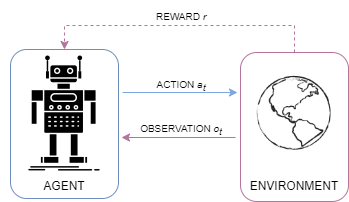

The diagram above was exported from draw.io. Its source (the exported page's mxGraphModel, read from the mxfile embedded in the PNG):
<mxGraphModel dx="494" dy="272" grid="0" gridSize="10" guides="1" tooltips="1" connect="1" arrows="1" fold="1" page="1" pageScale="1" pageWidth="827" pageHeight="1169" math="0" shadow="0">
  <root>
    <mxCell id="0" />
    <mxCell id="1" parent="0" />
    <mxCell id="jxAH6wTOWZOKsqeZMJXx-1" value="" style="shape=image;html=1;verticalAlign=top;verticalLabelPosition=bottom;labelBackgroundColor=#ffffff;imageAspect=0;aspect=fixed;image=https://cdn2.iconfinder.com/data/icons/competitive-strategy-and-corporate-training/512/199_robot_Android_artificial_bot_technology_app_development-128.png" parent="1" vertex="1">
      <mxGeometry x="140" y="302" width="128" height="128" as="geometry" />
    </mxCell>
    <mxCell id="jxAH6wTOWZOKsqeZMJXx-2" value="" style="shape=image;html=1;verticalAlign=top;verticalLabelPosition=bottom;labelBackgroundColor=#ffffff;imageAspect=0;aspect=fixed;image=https://cdn4.iconfinder.com/data/icons/ibrandify-basic-essentials-icon-set/512/pen_stroke_sketch_doodle_lineart_212-128.png" parent="1" vertex="1">
      <mxGeometry x="390" y="322" width="88" height="88" as="geometry" />
    </mxCell>
    <mxCell id="jxAH6wTOWZOKsqeZMJXx-3" value="&lt;span style=&quot;font-style: normal;&quot;&gt;AGENT&lt;/span&gt;" style="text;html=1;strokeColor=none;fillColor=none;align=center;verticalAlign=middle;whiteSpace=wrap;rounded=0;fontStyle=2" parent="1" vertex="1">
      <mxGeometry x="174" y="424" width="60" height="30" as="geometry" />
    </mxCell>
    <mxCell id="jxAH6wTOWZOKsqeZMJXx-4" value="&lt;span style=&quot;font-style: normal;&quot;&gt;ENVIRONMENT&lt;/span&gt;" style="text;html=1;strokeColor=none;fillColor=none;align=center;verticalAlign=middle;whiteSpace=wrap;rounded=0;fontStyle=2" parent="1" vertex="1">
      <mxGeometry x="404" y="424" width="60" height="30" as="geometry" />
    </mxCell>
    <mxCell id="jxAH6wTOWZOKsqeZMJXx-5" value="" style="endArrow=classic;html=1;rounded=0;fillColor=#fff2cc;strokeColor=#7EA6E0;" parent="1" edge="1">
      <mxGeometry width="50" height="50" relative="1" as="geometry">
        <mxPoint x="262" y="345" as="sourcePoint" />
        <mxPoint x="377" y="345" as="targetPoint" />
      </mxGeometry>
    </mxCell>
    <mxCell id="jxAH6wTOWZOKsqeZMJXx-8" value="OBSERVATION&amp;nbsp;&lt;i&gt;o&lt;sub style=&quot;font-size: 10px;&quot;&gt;t&lt;/sub&gt;&lt;/i&gt;" style="text;html=1;strokeColor=none;fillColor=none;align=center;verticalAlign=middle;whiteSpace=wrap;rounded=0;fontSize=10;" parent="1" vertex="1">
      <mxGeometry x="282" y="367" width="78" height="32" as="geometry" />
    </mxCell>
    <mxCell id="jxAH6wTOWZOKsqeZMJXx-9" value="" style="endArrow=classic;html=1;rounded=0;entryX=0.5;entryY=0;entryDx=0;entryDy=0;fillColor=#e1d5e7;strokeColor=#B5739D;exitX=0.5;exitY=0;exitDx=0;exitDy=0;dashed=1;" parent="1" edge="1" target="jxAH6wTOWZOKsqeZMJXx-1" source="DK4xe83YmY7j_Clk5ekE-6">
      <mxGeometry width="50" height="50" relative="1" as="geometry">
        <mxPoint x="380" y="338" as="sourcePoint" />
        <mxPoint x="260.0640000000001" y="337.9839999999999" as="targetPoint" />
        <Array as="points">
          <mxPoint x="434" y="278" />
          <mxPoint x="204" y="278" />
        </Array>
      </mxGeometry>
    </mxCell>
    <mxCell id="jxAH6wTOWZOKsqeZMJXx-10" value="ACTION&amp;nbsp;&lt;i&gt;a&lt;sub style=&quot;font-size: 10px;&quot;&gt;t&lt;/sub&gt;&lt;/i&gt;" style="text;html=1;strokeColor=none;fillColor=none;align=center;verticalAlign=middle;whiteSpace=wrap;rounded=0;fontSize=10;" parent="1" vertex="1">
      <mxGeometry x="282" y="323" width="78" height="32" as="geometry" />
    </mxCell>
    <mxCell id="DK4xe83YmY7j_Clk5ekE-1" value="" style="endArrow=classic;html=1;rounded=0;fontColor=#7EA6E0;fillColor=#e1d5e7;strokeColor=#B5739D;" edge="1" parent="1">
      <mxGeometry width="50" height="50" relative="1" as="geometry">
        <mxPoint x="375" y="390" as="sourcePoint" />
        <mxPoint x="261" y="390" as="targetPoint" />
      </mxGeometry>
    </mxCell>
    <mxCell id="DK4xe83YmY7j_Clk5ekE-2" value="REWARD &lt;i&gt;r&lt;/i&gt;" style="text;html=1;strokeColor=none;fillColor=none;align=center;verticalAlign=middle;whiteSpace=wrap;rounded=0;fontSize=10;" vertex="1" parent="1">
      <mxGeometry x="282" y="253" width="78" height="32" as="geometry" />
    </mxCell>
    <mxCell id="DK4xe83YmY7j_Clk5ekE-3" value="" style="rounded=1;whiteSpace=wrap;html=1;fillColor=none;strokeColor=#6c8ebf;" vertex="1" parent="1">
      <mxGeometry x="150" y="302" width="108" height="149" as="geometry" />
    </mxCell>
    <mxCell id="DK4xe83YmY7j_Clk5ekE-6" value="" style="rounded=1;whiteSpace=wrap;html=1;fillColor=none;strokeColor=#B5739D;" vertex="1" parent="1">
      <mxGeometry x="380" y="305" width="108" height="149" as="geometry" />
    </mxCell>
  </root>
</mxGraphModel>